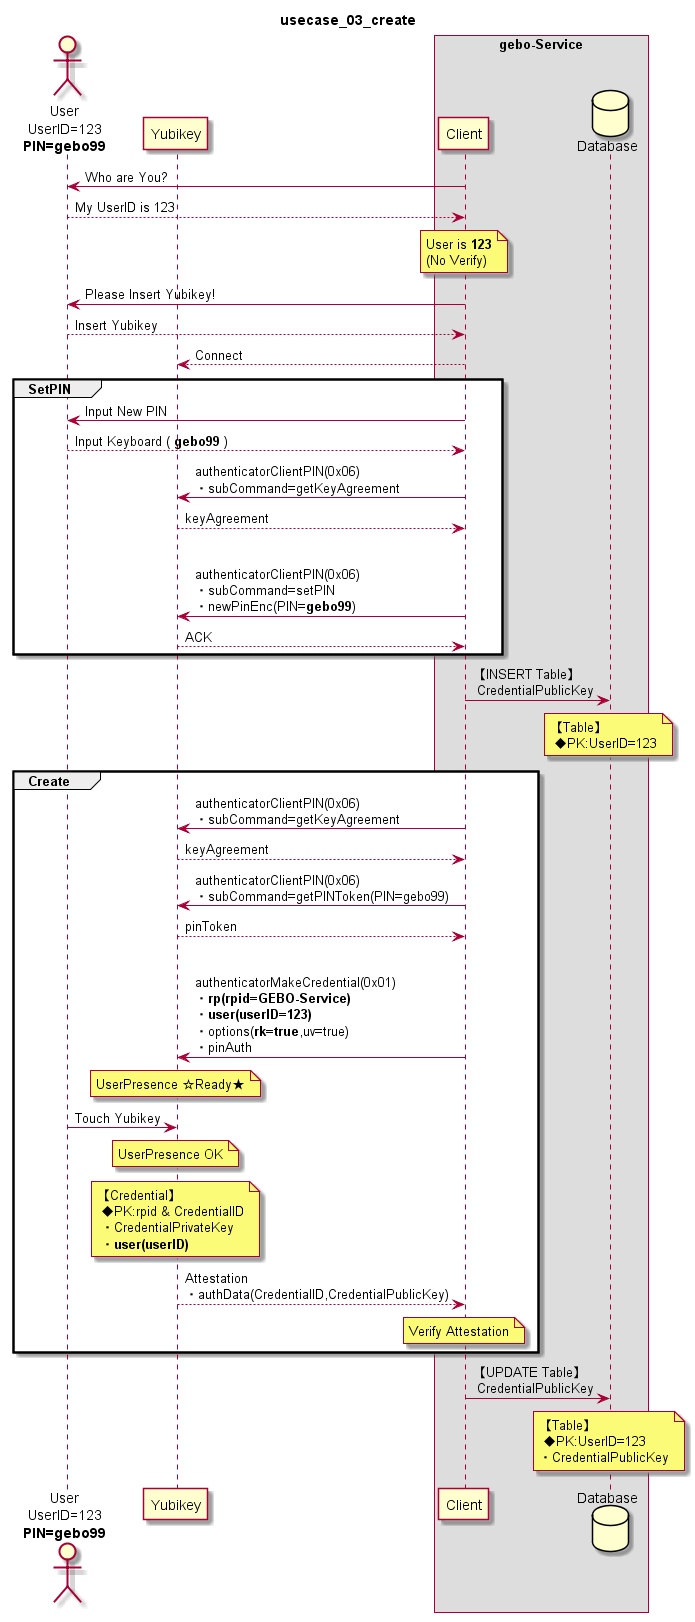

The diagram above was rendered by PlantUML. Its source (embedded in the PNG):
@startuml
title usecase_03_create 

actor "User\nUserID=123\n**PIN=gebo99**" as User
participant "Yubikey" as Yubikey
box "gebo-Service"
    participant "Client" as Client
    database "Database" as Database
end box 

User <- Client : Who are You?
User --> Client : My UserID is 123
note over Client:User is **123**\n(No Verify)

User <- Client : Please Insert Yubikey!
User --> Client : Insert Yubikey
Yubikey <-- Client : Connect

group SetPIN
    User <- Client : Input New PIN
    User --> Client : Input Keyboard ( **gebo99** )

    Client -> Yubikey:authenticatorClientPIN(0x06)\n・subCommand=getKeyAgreement
    Client <-- Yubikey:keyAgreement
    |||
    Client -> Yubikey:authenticatorClientPIN(0x06)\n・subCommand=setPIN\n・newPinEnc(PIN=**gebo99**)
    Client <-- Yubikey:ACK
end

Client -> Database :【INSERT Table】\n CredentialPublicKey
note over Database:【Table】\n ◆PK:UserID=123

group Create
    Client -> Yubikey:authenticatorClientPIN(0x06)\n・subCommand=getKeyAgreement
    Client <-- Yubikey:keyAgreement
    Client -> Yubikey:authenticatorClientPIN(0x06)\n・subCommand=getPINToken(PIN=gebo99)
    Client <-- Yubikey:pinToken
    |||
    Client -> Yubikey:authenticatorMakeCredential(0x01)\n・**rp(rpid=GEBO-Service)**\n・**user(userID=123)**\n・options(**rk=true**,uv=true)\n・pinAuth

    note over Yubikey:UserPresence ☆Ready★
    User -> Yubikey :Touch Yubikey

    note over Yubikey:UserPresence OK

    note over Yubikey:【Credential】\n ◆PK:rpid & CredentialID\n ・CredentialPrivateKey\n ・**user(userID)**

    Client <-- Yubikey:Attestation\n・authData(CredentialID,CredentialPublicKey)
    note over Client:Verify Attestation
end 

Client -> Database :【UPDATE Table】\n CredentialPublicKey
note over Database:【Table】\n ◆PK:UserID=123\n・CredentialPublicKey

@enduml